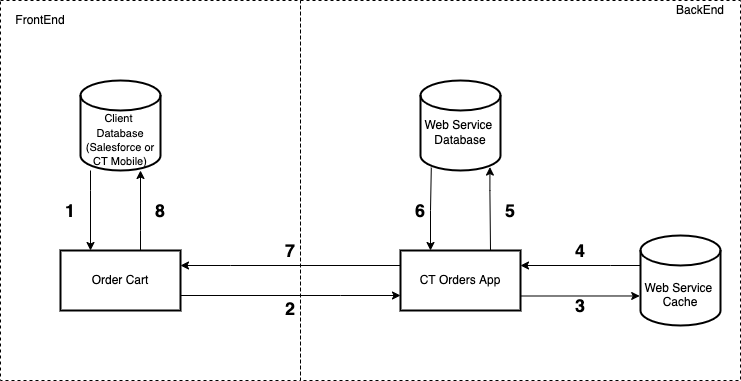

The diagram above was exported from draw.io. Its source (the exported page's mxGraphModel, read from the mxfile embedded in the PNG):
<mxGraphModel dx="1773" dy="542" grid="1" gridSize="10" guides="1" tooltips="1" connect="1" arrows="1" fold="1" page="1" pageScale="1" pageWidth="827" pageHeight="1169" math="0" shadow="0">
  <root>
    <mxCell id="0" />
    <mxCell id="1" parent="0" />
    <mxCell id="NNUNpSnSFX3OLak2YAj1-10" value="" style="rounded=0;whiteSpace=wrap;html=1;dashed=1;shadow=0;fillColor=none;" parent="1" vertex="1">
      <mxGeometry x="-50" y="20" width="440" height="380" as="geometry" />
    </mxCell>
    <mxCell id="NNUNpSnSFX3OLak2YAj1-9" value="" style="rounded=0;whiteSpace=wrap;html=1;dashed=1;shadow=0;fillColor=none;strokeWidth=1;" parent="1" vertex="1">
      <mxGeometry x="-350" y="20" width="300" height="380" as="geometry" />
    </mxCell>
    <mxCell id="NNUNpSnSFX3OLak2YAj1-36" style="edgeStyle=orthogonalEdgeStyle;rounded=0;orthogonalLoop=1;jettySize=auto;html=1;entryX=0.75;entryY=0;entryDx=0;entryDy=0;fontSize=10;startArrow=classic;startFill=1;endArrow=none;endFill=0;exitX=0.868;exitY=0.962;exitDx=0;exitDy=0;exitPerimeter=0;" parent="1" source="NNUNpSnSFX3OLak2YAj1-2" target="NNUNpSnSFX3OLak2YAj1-21" edge="1">
      <mxGeometry relative="1" as="geometry">
        <Array as="points">
          <mxPoint x="139" y="210" />
          <mxPoint x="140" y="210" />
        </Array>
      </mxGeometry>
    </mxCell>
    <mxCell id="NNUNpSnSFX3OLak2YAj1-2" value="&lt;br&gt;Web Service&amp;nbsp;&lt;br&gt;Database" style="strokeWidth=2;html=1;shape=mxgraph.flowchart.database;whiteSpace=wrap;" parent="1" vertex="1">
      <mxGeometry x="70" y="100" width="80" height="90" as="geometry" />
    </mxCell>
    <mxCell id="NNUNpSnSFX3OLak2YAj1-27" style="edgeStyle=orthogonalEdgeStyle;rounded=0;orthogonalLoop=1;jettySize=auto;html=1;entryX=0.25;entryY=0;entryDx=0;entryDy=0;fontSize=10;" parent="1" source="NNUNpSnSFX3OLak2YAj1-4" target="NNUNpSnSFX3OLak2YAj1-19" edge="1">
      <mxGeometry relative="1" as="geometry">
        <Array as="points">
          <mxPoint x="-260" y="210" />
          <mxPoint x="-260" y="210" />
        </Array>
      </mxGeometry>
    </mxCell>
    <mxCell id="NNUNpSnSFX3OLak2YAj1-4" value="&lt;font style=&quot;font-size: 11px&quot;&gt;&lt;br&gt;&lt;br&gt;Client&amp;nbsp;&lt;br&gt;Database (Salesforce or CT Mobile)&lt;/font&gt;" style="strokeWidth=2;html=1;shape=mxgraph.flowchart.database;whiteSpace=wrap;" parent="1" vertex="1">
      <mxGeometry x="-270" y="100" width="80" height="90" as="geometry" />
    </mxCell>
    <mxCell id="NNUNpSnSFX3OLak2YAj1-11" value="FrontEnd" style="text;html=1;strokeColor=none;fillColor=none;align=center;verticalAlign=middle;whiteSpace=wrap;rounded=0;shadow=0;dashed=1;" parent="1" vertex="1">
      <mxGeometry x="-330" y="30" width="40" height="20" as="geometry" />
    </mxCell>
    <mxCell id="NNUNpSnSFX3OLak2YAj1-12" value="&lt;font style=&quot;font-size: 18px&quot;&gt;&lt;b&gt;1&lt;/b&gt;&lt;/font&gt;" style="text;html=1;strokeColor=none;fillColor=none;align=center;verticalAlign=middle;whiteSpace=wrap;rounded=0;shadow=0;dashed=1;" parent="1" vertex="1">
      <mxGeometry x="-300" y="220" width="40" height="20" as="geometry" />
    </mxCell>
    <mxCell id="NNUNpSnSFX3OLak2YAj1-13" value="&lt;font style=&quot;font-size: 18px&quot;&gt;&lt;b&gt;7&lt;/b&gt;&lt;/font&gt;" style="text;html=1;strokeColor=none;fillColor=none;align=center;verticalAlign=middle;whiteSpace=wrap;rounded=0;shadow=0;dashed=1;" parent="1" vertex="1">
      <mxGeometry x="-80" y="260" width="40" height="20" as="geometry" />
    </mxCell>
    <mxCell id="NNUNpSnSFX3OLak2YAj1-14" value="&lt;font style=&quot;font-size: 18px&quot;&gt;&lt;b&gt;3&lt;/b&gt;&lt;/font&gt;" style="text;html=1;strokeColor=none;fillColor=none;align=center;verticalAlign=middle;whiteSpace=wrap;rounded=0;shadow=0;dashed=1;" parent="1" vertex="1">
      <mxGeometry x="210" y="315" width="40" height="20" as="geometry" />
    </mxCell>
    <mxCell id="NNUNpSnSFX3OLak2YAj1-15" value="&lt;font style=&quot;font-size: 18px&quot;&gt;&lt;b&gt;4&lt;/b&gt;&lt;/font&gt;" style="text;html=1;strokeColor=none;fillColor=none;align=center;verticalAlign=middle;whiteSpace=wrap;rounded=0;shadow=0;dashed=1;" parent="1" vertex="1">
      <mxGeometry x="210" y="250" width="40" height="40" as="geometry" />
    </mxCell>
    <mxCell id="NNUNpSnSFX3OLak2YAj1-16" value="&lt;font style=&quot;font-size: 18px&quot;&gt;&lt;b&gt;5&lt;/b&gt;&lt;/font&gt;" style="text;html=1;strokeColor=none;fillColor=none;align=center;verticalAlign=middle;whiteSpace=wrap;rounded=0;shadow=0;dashed=1;" parent="1" vertex="1">
      <mxGeometry x="140" y="210" width="40" height="40" as="geometry" />
    </mxCell>
    <mxCell id="NNUNpSnSFX3OLak2YAj1-17" value="&lt;font style=&quot;font-size: 18px&quot;&gt;&lt;b&gt;8&lt;/b&gt;&lt;/font&gt;" style="text;html=1;strokeColor=none;fillColor=none;align=center;verticalAlign=middle;whiteSpace=wrap;rounded=0;shadow=0;dashed=1;" parent="1" vertex="1">
      <mxGeometry x="-210" y="210" width="40" height="40" as="geometry" />
    </mxCell>
    <mxCell id="NNUNpSnSFX3OLak2YAj1-18" value="BackEnd" style="text;html=1;strokeColor=none;fillColor=none;align=center;verticalAlign=middle;whiteSpace=wrap;rounded=0;shadow=0;dashed=1;" parent="1" vertex="1">
      <mxGeometry x="330" y="20" width="40" height="20" as="geometry" />
    </mxCell>
    <mxCell id="NNUNpSnSFX3OLak2YAj1-26" style="edgeStyle=orthogonalEdgeStyle;rounded=0;orthogonalLoop=1;jettySize=auto;html=1;entryX=0;entryY=0.25;entryDx=0;entryDy=0;fontSize=10;startArrow=classic;startFill=1;endArrow=none;endFill=0;" parent="1" source="NNUNpSnSFX3OLak2YAj1-19" target="NNUNpSnSFX3OLak2YAj1-21" edge="1">
      <mxGeometry relative="1" as="geometry">
        <Array as="points">
          <mxPoint x="-120" y="285" />
          <mxPoint x="-120" y="285" />
        </Array>
      </mxGeometry>
    </mxCell>
    <mxCell id="NNUNpSnSFX3OLak2YAj1-29" style="edgeStyle=orthogonalEdgeStyle;rounded=0;orthogonalLoop=1;jettySize=auto;html=1;entryX=0.75;entryY=1;entryDx=0;entryDy=0;entryPerimeter=0;fontSize=10;" parent="1" source="NNUNpSnSFX3OLak2YAj1-19" target="NNUNpSnSFX3OLak2YAj1-4" edge="1">
      <mxGeometry relative="1" as="geometry">
        <Array as="points">
          <mxPoint x="-210" y="250" />
          <mxPoint x="-210" y="250" />
        </Array>
      </mxGeometry>
    </mxCell>
    <mxCell id="NNUNpSnSFX3OLak2YAj1-19" value="Order Cart" style="rounded=0;whiteSpace=wrap;html=1;strokeWidth=2;" parent="1" vertex="1">
      <mxGeometry x="-290" y="270" width="120" height="60" as="geometry" />
    </mxCell>
    <mxCell id="NNUNpSnSFX3OLak2YAj1-30" style="edgeStyle=orthogonalEdgeStyle;rounded=0;orthogonalLoop=1;jettySize=auto;html=1;entryX=1;entryY=0.75;entryDx=0;entryDy=0;fontSize=10;startArrow=classic;startFill=1;endArrow=none;endFill=0;" parent="1" source="NNUNpSnSFX3OLak2YAj1-21" target="NNUNpSnSFX3OLak2YAj1-19" edge="1">
      <mxGeometry relative="1" as="geometry">
        <Array as="points">
          <mxPoint x="-10" y="315" />
          <mxPoint x="-10" y="315" />
        </Array>
      </mxGeometry>
    </mxCell>
    <mxCell id="NNUNpSnSFX3OLak2YAj1-31" style="edgeStyle=orthogonalEdgeStyle;rounded=0;orthogonalLoop=1;jettySize=auto;html=1;entryX=-0.01;entryY=0.672;entryDx=0;entryDy=0;entryPerimeter=0;fontSize=10;exitX=1;exitY=0.75;exitDx=0;exitDy=0;" parent="1" source="NNUNpSnSFX3OLak2YAj1-21" target="NNUNpSnSFX3OLak2YAj1-23" edge="1">
      <mxGeometry relative="1" as="geometry">
        <Array as="points">
          <mxPoint x="289" y="316" />
        </Array>
      </mxGeometry>
    </mxCell>
    <mxCell id="NNUNpSnSFX3OLak2YAj1-38" style="edgeStyle=orthogonalEdgeStyle;rounded=0;orthogonalLoop=1;jettySize=auto;html=1;entryX=0.135;entryY=0.968;entryDx=0;entryDy=0;entryPerimeter=0;fontSize=10;startArrow=classic;startFill=1;endArrow=none;endFill=0;" parent="1" source="NNUNpSnSFX3OLak2YAj1-21" target="NNUNpSnSFX3OLak2YAj1-2" edge="1">
      <mxGeometry relative="1" as="geometry">
        <Array as="points">
          <mxPoint x="80" y="230" />
          <mxPoint x="81" y="230" />
        </Array>
      </mxGeometry>
    </mxCell>
    <mxCell id="NNUNpSnSFX3OLak2YAj1-21" value="CT Orders App" style="rounded=0;whiteSpace=wrap;html=1;strokeWidth=2;" parent="1" vertex="1">
      <mxGeometry x="50" y="270" width="120" height="60" as="geometry" />
    </mxCell>
    <mxCell id="NNUNpSnSFX3OLak2YAj1-32" style="edgeStyle=orthogonalEdgeStyle;rounded=0;orthogonalLoop=1;jettySize=auto;html=1;entryX=1;entryY=0.25;entryDx=0;entryDy=0;fontSize=10;" parent="1" source="NNUNpSnSFX3OLak2YAj1-23" target="NNUNpSnSFX3OLak2YAj1-21" edge="1">
      <mxGeometry relative="1" as="geometry">
        <Array as="points">
          <mxPoint x="260" y="285" />
          <mxPoint x="260" y="285" />
        </Array>
      </mxGeometry>
    </mxCell>
    <mxCell id="NNUNpSnSFX3OLak2YAj1-23" value="&lt;br&gt;&lt;br&gt;Web Service&amp;nbsp;&lt;br&gt;&lt;span style=&quot;font-size: 12px&quot;&gt;Cache&lt;/span&gt;" style="strokeWidth=2;html=1;shape=mxgraph.flowchart.database;whiteSpace=wrap;" parent="1" vertex="1">
      <mxGeometry x="290" y="255" width="80" height="90" as="geometry" />
    </mxCell>
    <mxCell id="NNUNpSnSFX3OLak2YAj1-24" value="&lt;font style=&quot;font-size: 18px&quot;&gt;&lt;b&gt;6&lt;/b&gt;&lt;/font&gt;" style="text;html=1;strokeColor=none;fillColor=none;align=center;verticalAlign=middle;whiteSpace=wrap;rounded=0;shadow=0;dashed=1;" parent="1" vertex="1">
      <mxGeometry x="50" y="210" width="40" height="40" as="geometry" />
    </mxCell>
    <mxCell id="NNUNpSnSFX3OLak2YAj1-25" value="&lt;font style=&quot;font-size: 18px&quot;&gt;&lt;b&gt;2&lt;/b&gt;&lt;/font&gt;" style="text;html=1;strokeColor=none;fillColor=none;align=center;verticalAlign=middle;whiteSpace=wrap;rounded=0;shadow=0;dashed=1;" parent="1" vertex="1">
      <mxGeometry x="-80" y="315" width="40" height="25" as="geometry" />
    </mxCell>
  </root>
</mxGraphModel>